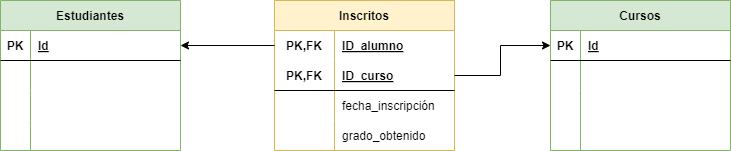

The diagram above was exported from draw.io. Its source (the exported page's mxGraphModel, read from the mxfile embedded in the PNG):
<mxGraphModel dx="1130" dy="710" grid="1" gridSize="10" guides="1" tooltips="1" connect="1" arrows="1" fold="1" page="1" pageScale="1" pageWidth="827" pageHeight="1169" math="0" shadow="0">
  <root>
    <mxCell id="0" />
    <mxCell id="1" parent="0" />
    <mxCell id="2" value="Cursos" style="shape=table;startSize=30;container=1;collapsible=1;childLayout=tableLayout;fixedRows=1;rowLines=0;fontStyle=1;align=center;resizeLast=1;fillColor=#d5e8d4;strokeColor=#82b366;" parent="1" vertex="1">
      <mxGeometry x="600" y="40" width="180" height="150" as="geometry" />
    </mxCell>
    <mxCell id="3" value="" style="shape=tableRow;horizontal=0;startSize=0;swimlaneHead=0;swimlaneBody=0;fillColor=none;collapsible=0;dropTarget=0;points=[[0,0.5],[1,0.5]];portConstraint=eastwest;top=0;left=0;right=0;bottom=1;" parent="2" vertex="1">
      <mxGeometry y="30" width="180" height="30" as="geometry" />
    </mxCell>
    <mxCell id="4" value="PK" style="shape=partialRectangle;connectable=0;fillColor=none;top=0;left=0;bottom=0;right=0;fontStyle=1;overflow=hidden;" parent="3" vertex="1">
      <mxGeometry width="30" height="30" as="geometry">
        <mxRectangle width="30" height="30" as="alternateBounds" />
      </mxGeometry>
    </mxCell>
    <mxCell id="5" value="Id" style="shape=partialRectangle;connectable=0;fillColor=none;top=0;left=0;bottom=0;right=0;align=left;spacingLeft=6;fontStyle=5;overflow=hidden;" parent="3" vertex="1">
      <mxGeometry x="30" width="150" height="30" as="geometry">
        <mxRectangle width="150" height="30" as="alternateBounds" />
      </mxGeometry>
    </mxCell>
    <mxCell id="6" value="" style="shape=tableRow;horizontal=0;startSize=0;swimlaneHead=0;swimlaneBody=0;fillColor=none;collapsible=0;dropTarget=0;points=[[0,0.5],[1,0.5]];portConstraint=eastwest;top=0;left=0;right=0;bottom=0;" parent="2" vertex="1">
      <mxGeometry y="60" width="180" height="30" as="geometry" />
    </mxCell>
    <mxCell id="7" value="" style="shape=partialRectangle;connectable=0;fillColor=none;top=0;left=0;bottom=0;right=0;editable=1;overflow=hidden;" parent="6" vertex="1">
      <mxGeometry width="30" height="30" as="geometry">
        <mxRectangle width="30" height="30" as="alternateBounds" />
      </mxGeometry>
    </mxCell>
    <mxCell id="8" value="" style="shape=partialRectangle;connectable=0;fillColor=none;top=0;left=0;bottom=0;right=0;align=left;spacingLeft=6;overflow=hidden;" parent="6" vertex="1">
      <mxGeometry x="30" width="150" height="30" as="geometry">
        <mxRectangle width="150" height="30" as="alternateBounds" />
      </mxGeometry>
    </mxCell>
    <mxCell id="9" value="" style="shape=tableRow;horizontal=0;startSize=0;swimlaneHead=0;swimlaneBody=0;fillColor=none;collapsible=0;dropTarget=0;points=[[0,0.5],[1,0.5]];portConstraint=eastwest;top=0;left=0;right=0;bottom=0;" parent="2" vertex="1">
      <mxGeometry y="90" width="180" height="30" as="geometry" />
    </mxCell>
    <mxCell id="10" value="" style="shape=partialRectangle;connectable=0;fillColor=none;top=0;left=0;bottom=0;right=0;editable=1;overflow=hidden;" parent="9" vertex="1">
      <mxGeometry width="30" height="30" as="geometry">
        <mxRectangle width="30" height="30" as="alternateBounds" />
      </mxGeometry>
    </mxCell>
    <mxCell id="11" value="" style="shape=partialRectangle;connectable=0;fillColor=none;top=0;left=0;bottom=0;right=0;align=left;spacingLeft=6;overflow=hidden;" parent="9" vertex="1">
      <mxGeometry x="30" width="150" height="30" as="geometry">
        <mxRectangle width="150" height="30" as="alternateBounds" />
      </mxGeometry>
    </mxCell>
    <mxCell id="12" value="" style="shape=tableRow;horizontal=0;startSize=0;swimlaneHead=0;swimlaneBody=0;fillColor=none;collapsible=0;dropTarget=0;points=[[0,0.5],[1,0.5]];portConstraint=eastwest;top=0;left=0;right=0;bottom=0;" parent="2" vertex="1">
      <mxGeometry y="120" width="180" height="30" as="geometry" />
    </mxCell>
    <mxCell id="13" value="" style="shape=partialRectangle;connectable=0;fillColor=none;top=0;left=0;bottom=0;right=0;editable=1;overflow=hidden;" parent="12" vertex="1">
      <mxGeometry width="30" height="30" as="geometry">
        <mxRectangle width="30" height="30" as="alternateBounds" />
      </mxGeometry>
    </mxCell>
    <mxCell id="14" value="" style="shape=partialRectangle;connectable=0;fillColor=none;top=0;left=0;bottom=0;right=0;align=left;spacingLeft=6;overflow=hidden;" parent="12" vertex="1">
      <mxGeometry x="30" width="150" height="30" as="geometry">
        <mxRectangle width="150" height="30" as="alternateBounds" />
      </mxGeometry>
    </mxCell>
    <mxCell id="15" value="Inscritos" style="shape=table;startSize=30;container=1;collapsible=1;childLayout=tableLayout;fixedRows=1;rowLines=0;fontStyle=1;align=center;resizeLast=1;fillColor=#fff2cc;strokeColor=#d6b656;" parent="1" vertex="1">
      <mxGeometry x="324" y="40" width="180" height="150" as="geometry" />
    </mxCell>
    <mxCell id="16" value="" style="shape=tableRow;horizontal=0;startSize=0;swimlaneHead=0;swimlaneBody=0;fillColor=none;collapsible=0;dropTarget=0;points=[[0,0.5],[1,0.5]];portConstraint=eastwest;top=0;left=0;right=0;bottom=0;" parent="15" vertex="1">
      <mxGeometry y="30" width="180" height="30" as="geometry" />
    </mxCell>
    <mxCell id="17" value="PK,FK" style="shape=partialRectangle;connectable=0;fillColor=none;top=0;left=0;bottom=0;right=0;fontStyle=1;overflow=hidden;" parent="16" vertex="1">
      <mxGeometry width="60" height="30" as="geometry">
        <mxRectangle width="60" height="30" as="alternateBounds" />
      </mxGeometry>
    </mxCell>
    <mxCell id="18" value="ID_alumno" style="shape=partialRectangle;connectable=0;fillColor=none;top=0;left=0;bottom=0;right=0;align=left;spacingLeft=6;fontStyle=5;overflow=hidden;" parent="16" vertex="1">
      <mxGeometry x="60" width="120" height="30" as="geometry">
        <mxRectangle width="120" height="30" as="alternateBounds" />
      </mxGeometry>
    </mxCell>
    <mxCell id="19" value="" style="shape=tableRow;horizontal=0;startSize=0;swimlaneHead=0;swimlaneBody=0;fillColor=none;collapsible=0;dropTarget=0;points=[[0,0.5],[1,0.5]];portConstraint=eastwest;top=0;left=0;right=0;bottom=1;" parent="15" vertex="1">
      <mxGeometry y="60" width="180" height="30" as="geometry" />
    </mxCell>
    <mxCell id="20" value="PK,FK" style="shape=partialRectangle;connectable=0;fillColor=none;top=0;left=0;bottom=0;right=0;fontStyle=1;overflow=hidden;" parent="19" vertex="1">
      <mxGeometry width="60" height="30" as="geometry">
        <mxRectangle width="60" height="30" as="alternateBounds" />
      </mxGeometry>
    </mxCell>
    <mxCell id="21" value="ID_curso" style="shape=partialRectangle;connectable=0;fillColor=none;top=0;left=0;bottom=0;right=0;align=left;spacingLeft=6;fontStyle=5;overflow=hidden;" parent="19" vertex="1">
      <mxGeometry x="60" width="120" height="30" as="geometry">
        <mxRectangle width="120" height="30" as="alternateBounds" />
      </mxGeometry>
    </mxCell>
    <mxCell id="22" value="" style="shape=tableRow;horizontal=0;startSize=0;swimlaneHead=0;swimlaneBody=0;fillColor=none;collapsible=0;dropTarget=0;points=[[0,0.5],[1,0.5]];portConstraint=eastwest;top=0;left=0;right=0;bottom=0;" parent="15" vertex="1">
      <mxGeometry y="90" width="180" height="30" as="geometry" />
    </mxCell>
    <mxCell id="23" value="" style="shape=partialRectangle;connectable=0;fillColor=none;top=0;left=0;bottom=0;right=0;editable=1;overflow=hidden;" parent="22" vertex="1">
      <mxGeometry width="60" height="30" as="geometry">
        <mxRectangle width="60" height="30" as="alternateBounds" />
      </mxGeometry>
    </mxCell>
    <mxCell id="24" value="fecha_inscripción" style="shape=partialRectangle;connectable=0;fillColor=none;top=0;left=0;bottom=0;right=0;align=left;spacingLeft=6;overflow=hidden;" parent="22" vertex="1">
      <mxGeometry x="60" width="120" height="30" as="geometry">
        <mxRectangle width="120" height="30" as="alternateBounds" />
      </mxGeometry>
    </mxCell>
    <mxCell id="25" value="" style="shape=tableRow;horizontal=0;startSize=0;swimlaneHead=0;swimlaneBody=0;fillColor=none;collapsible=0;dropTarget=0;points=[[0,0.5],[1,0.5]];portConstraint=eastwest;top=0;left=0;right=0;bottom=0;" parent="15" vertex="1">
      <mxGeometry y="120" width="180" height="30" as="geometry" />
    </mxCell>
    <mxCell id="26" value="" style="shape=partialRectangle;connectable=0;fillColor=none;top=0;left=0;bottom=0;right=0;editable=1;overflow=hidden;" parent="25" vertex="1">
      <mxGeometry width="60" height="30" as="geometry">
        <mxRectangle width="60" height="30" as="alternateBounds" />
      </mxGeometry>
    </mxCell>
    <mxCell id="27" value="grado_obtenido" style="shape=partialRectangle;connectable=0;fillColor=none;top=0;left=0;bottom=0;right=0;align=left;spacingLeft=6;overflow=hidden;" parent="25" vertex="1">
      <mxGeometry x="60" width="120" height="30" as="geometry">
        <mxRectangle width="120" height="30" as="alternateBounds" />
      </mxGeometry>
    </mxCell>
    <mxCell id="28" value="Estudiantes" style="shape=table;startSize=30;container=1;collapsible=1;childLayout=tableLayout;fixedRows=1;rowLines=0;fontStyle=1;align=center;resizeLast=1;fillColor=#d5e8d4;strokeColor=#82b366;" parent="1" vertex="1">
      <mxGeometry x="50" y="40" width="180" height="150" as="geometry" />
    </mxCell>
    <mxCell id="29" value="" style="shape=tableRow;horizontal=0;startSize=0;swimlaneHead=0;swimlaneBody=0;fillColor=none;collapsible=0;dropTarget=0;points=[[0,0.5],[1,0.5]];portConstraint=eastwest;top=0;left=0;right=0;bottom=1;" parent="28" vertex="1">
      <mxGeometry y="30" width="180" height="30" as="geometry" />
    </mxCell>
    <mxCell id="30" value="PK" style="shape=partialRectangle;connectable=0;fillColor=none;top=0;left=0;bottom=0;right=0;fontStyle=1;overflow=hidden;" parent="29" vertex="1">
      <mxGeometry width="30" height="30" as="geometry">
        <mxRectangle width="30" height="30" as="alternateBounds" />
      </mxGeometry>
    </mxCell>
    <mxCell id="31" value="Id" style="shape=partialRectangle;connectable=0;fillColor=none;top=0;left=0;bottom=0;right=0;align=left;spacingLeft=6;fontStyle=5;overflow=hidden;" parent="29" vertex="1">
      <mxGeometry x="30" width="150" height="30" as="geometry">
        <mxRectangle width="150" height="30" as="alternateBounds" />
      </mxGeometry>
    </mxCell>
    <mxCell id="32" value="" style="shape=tableRow;horizontal=0;startSize=0;swimlaneHead=0;swimlaneBody=0;fillColor=none;collapsible=0;dropTarget=0;points=[[0,0.5],[1,0.5]];portConstraint=eastwest;top=0;left=0;right=0;bottom=0;" parent="28" vertex="1">
      <mxGeometry y="60" width="180" height="30" as="geometry" />
    </mxCell>
    <mxCell id="33" value="" style="shape=partialRectangle;connectable=0;fillColor=none;top=0;left=0;bottom=0;right=0;editable=1;overflow=hidden;" parent="32" vertex="1">
      <mxGeometry width="30" height="30" as="geometry">
        <mxRectangle width="30" height="30" as="alternateBounds" />
      </mxGeometry>
    </mxCell>
    <mxCell id="34" value="" style="shape=partialRectangle;connectable=0;fillColor=none;top=0;left=0;bottom=0;right=0;align=left;spacingLeft=6;overflow=hidden;" parent="32" vertex="1">
      <mxGeometry x="30" width="150" height="30" as="geometry">
        <mxRectangle width="150" height="30" as="alternateBounds" />
      </mxGeometry>
    </mxCell>
    <mxCell id="35" value="" style="shape=tableRow;horizontal=0;startSize=0;swimlaneHead=0;swimlaneBody=0;fillColor=none;collapsible=0;dropTarget=0;points=[[0,0.5],[1,0.5]];portConstraint=eastwest;top=0;left=0;right=0;bottom=0;" parent="28" vertex="1">
      <mxGeometry y="90" width="180" height="30" as="geometry" />
    </mxCell>
    <mxCell id="36" value="" style="shape=partialRectangle;connectable=0;fillColor=none;top=0;left=0;bottom=0;right=0;editable=1;overflow=hidden;" parent="35" vertex="1">
      <mxGeometry width="30" height="30" as="geometry">
        <mxRectangle width="30" height="30" as="alternateBounds" />
      </mxGeometry>
    </mxCell>
    <mxCell id="37" value="" style="shape=partialRectangle;connectable=0;fillColor=none;top=0;left=0;bottom=0;right=0;align=left;spacingLeft=6;overflow=hidden;" parent="35" vertex="1">
      <mxGeometry x="30" width="150" height="30" as="geometry">
        <mxRectangle width="150" height="30" as="alternateBounds" />
      </mxGeometry>
    </mxCell>
    <mxCell id="38" value="" style="shape=tableRow;horizontal=0;startSize=0;swimlaneHead=0;swimlaneBody=0;fillColor=none;collapsible=0;dropTarget=0;points=[[0,0.5],[1,0.5]];portConstraint=eastwest;top=0;left=0;right=0;bottom=0;" parent="28" vertex="1">
      <mxGeometry y="120" width="180" height="30" as="geometry" />
    </mxCell>
    <mxCell id="39" value="" style="shape=partialRectangle;connectable=0;fillColor=none;top=0;left=0;bottom=0;right=0;editable=1;overflow=hidden;" parent="38" vertex="1">
      <mxGeometry width="30" height="30" as="geometry">
        <mxRectangle width="30" height="30" as="alternateBounds" />
      </mxGeometry>
    </mxCell>
    <mxCell id="40" value="" style="shape=partialRectangle;connectable=0;fillColor=none;top=0;left=0;bottom=0;right=0;align=left;spacingLeft=6;overflow=hidden;" parent="38" vertex="1">
      <mxGeometry x="30" width="150" height="30" as="geometry">
        <mxRectangle width="150" height="30" as="alternateBounds" />
      </mxGeometry>
    </mxCell>
    <mxCell id="41" style="edgeStyle=none;html=1;exitX=1;exitY=0.5;exitDx=0;exitDy=0;entryX=0;entryY=0.5;entryDx=0;entryDy=0;rounded=0;" parent="1" source="19" target="3" edge="1">
      <mxGeometry relative="1" as="geometry">
        <Array as="points">
          <mxPoint x="550" y="115" />
          <mxPoint x="550" y="85" />
        </Array>
      </mxGeometry>
    </mxCell>
    <mxCell id="42" style="edgeStyle=none;rounded=0;html=1;exitX=0;exitY=0.5;exitDx=0;exitDy=0;entryX=1;entryY=0.5;entryDx=0;entryDy=0;" parent="1" source="16" target="29" edge="1">
      <mxGeometry relative="1" as="geometry" />
    </mxCell>
  </root>
</mxGraphModel>